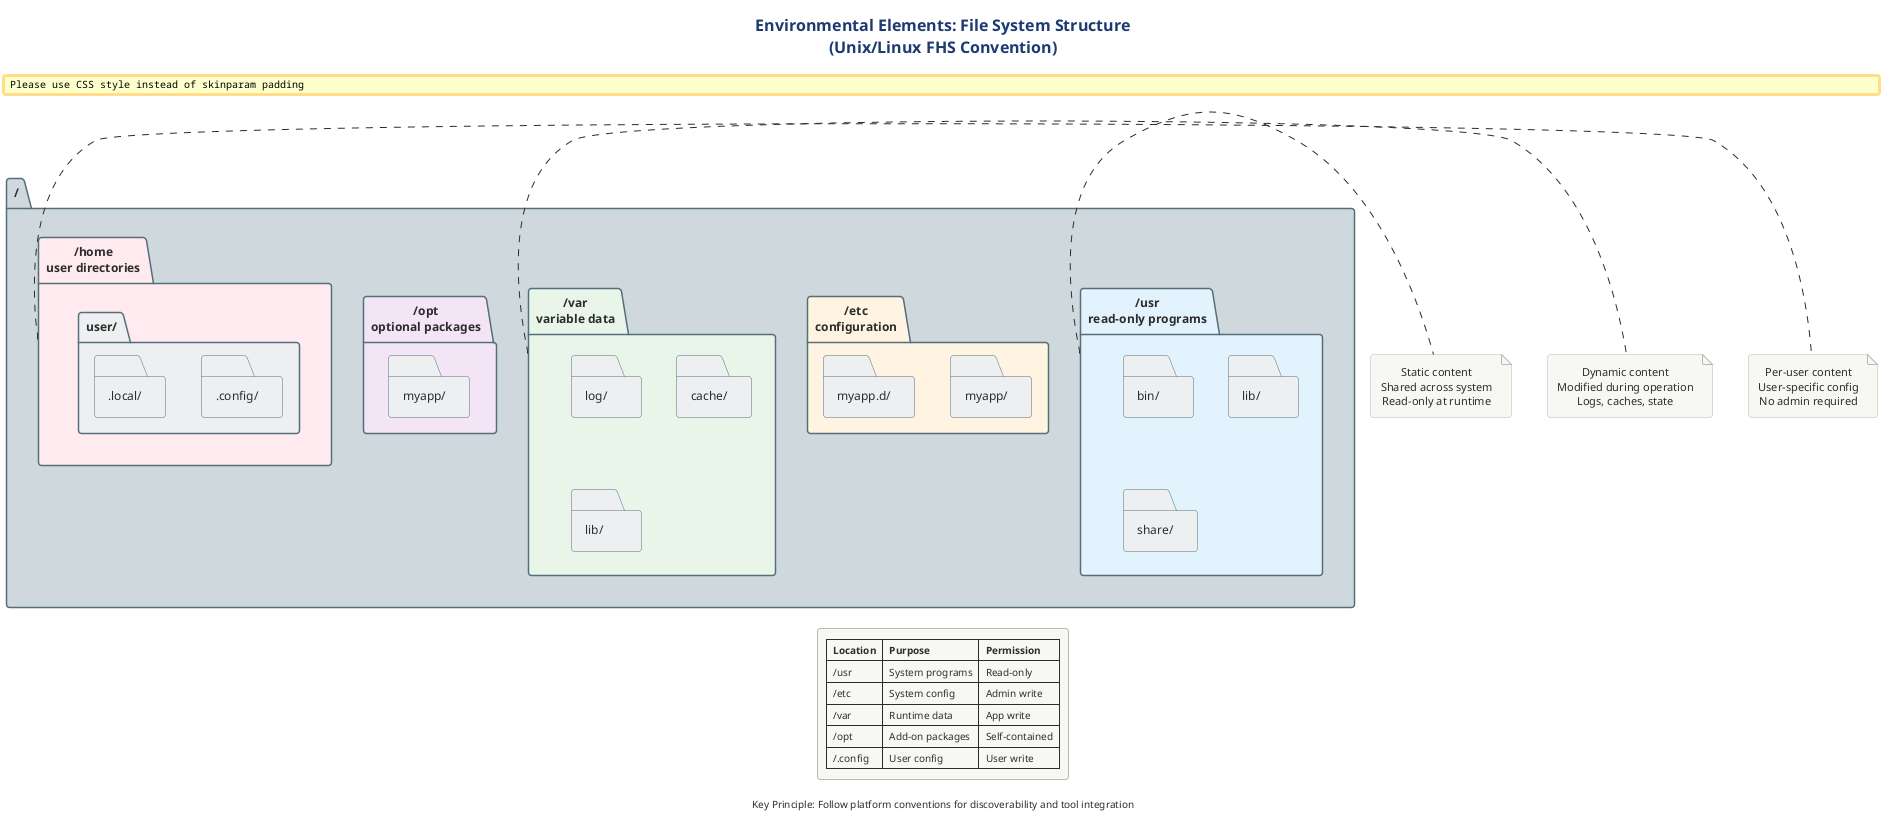

The diagram above was rendered by PlantUML. Its source (embedded in the PNG):
@startuml

!include ../../../../../../tooling/styles/plantuml/structural/deployment-diagram-style.iuml

skinparam folder {
    BackgroundColor #ECEFF1
    BorderColor #546E7A
}

title Environmental Elements: File System Structure\n(Unix/Linux FHS Convention)

folder "/" as root #CFD8DC {
    folder "/usr\nread-only programs" as usr #E3F2FD {
        folder "bin/" as usrbin
        folder "lib/" as usrlib
        folder "share/" as usrshare
    }
    
    folder "/etc\nconfiguration" as etc #FFF3E0 {
        folder "myapp/" as etcapp
        folder "myapp.d/" as etcappd
    }
    
    folder "/var\nvariable data" as var #E8F5E9 {
        folder "log/" as varlog
        folder "cache/" as varcache
        folder "lib/" as varlib
    }
    
    folder "/opt\noptional packages" as opt #F3E5F5 {
        folder "myapp/" as optapp
    }
    
    folder "/home\nuser directories" as home #FFEBEE {
        folder "user/" as homeuser {
            folder ".config/" as dotconfig
            folder ".local/" as dotlocal
        }
    }
}

note right of usr
  Static content
  Shared across system
  Read-only at runtime
end note

note right of var
  Dynamic content
  Modified during operation
  Logs, caches, state
end note

note right of home
  Per-user content
  User-specific config
  No admin required
end note

legend bottom
  |= Location |= Purpose |= Permission |
  | /usr | System programs | Read-only |
  | /etc | System config | Admin write |
  | /var | Runtime data | App write |
  | /opt | Add-on packages | Self-contained |
  | ~/.config | User config | User write |
endlegend

center footer Key Principle: Follow platform conventions for discoverability and tool integration
@enduml